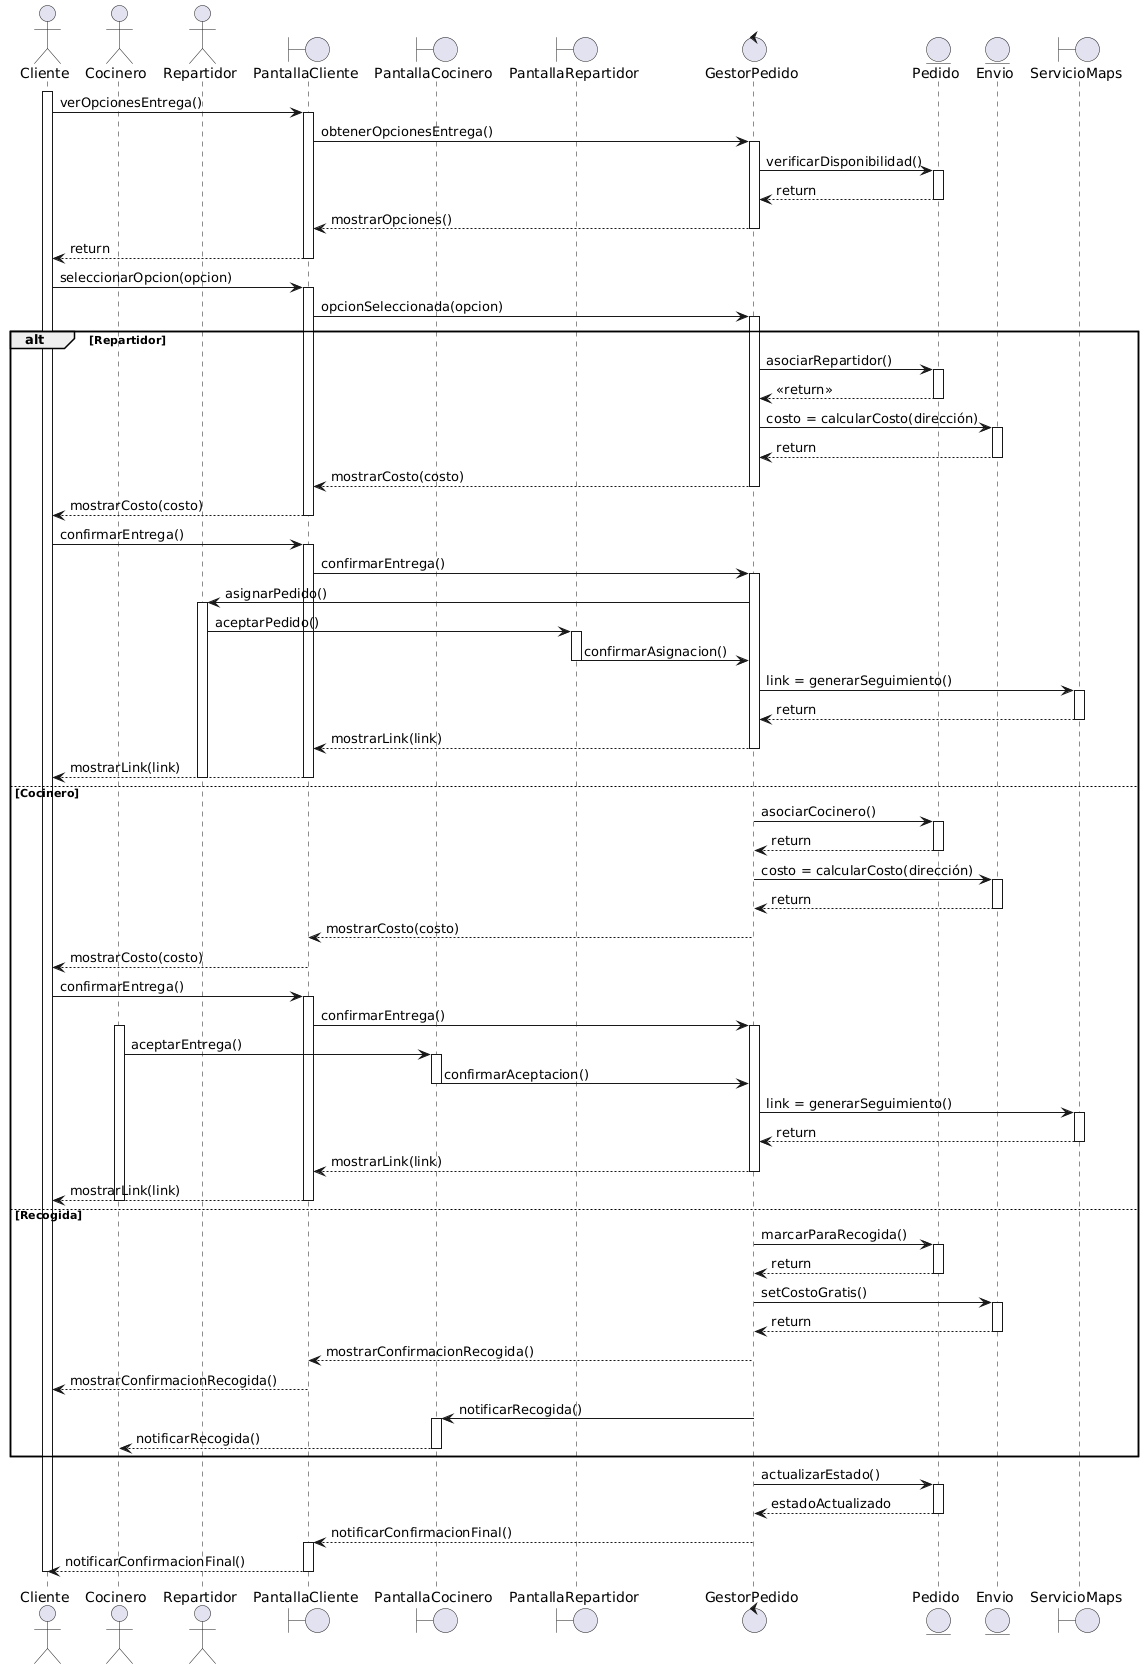

The diagram above was rendered by PlantUML. Its source (embedded in the PNG):
@startuml
actor Cliente
actor Cocinero
actor Repartidor

boundary "PantallaCliente" as UICliente
boundary "PantallaCocinero" as UICocinero
boundary "PantallaRepartidor" as UIRepartidor

control "GestorPedido" as GestorPedido
entity "Pedido" as Pedido
entity "Envio" as Envio
boundary "ServicioMaps" as ServicioMaps

activate Cliente
Cliente -> UICliente : verOpcionesEntrega()
activate UICliente
UICliente -> GestorPedido : obtenerOpcionesEntrega()
activate GestorPedido
GestorPedido -> Pedido : verificarDisponibilidad()
activate Pedido
Pedido --> GestorPedido : return
deactivate Pedido
GestorPedido --> UICliente : mostrarOpciones()
deactivate GestorPedido
UICliente --> Cliente : return
deactivate UICliente

Cliente -> UICliente : seleccionarOpcion(opcion)
activate UICliente
UICliente -> GestorPedido : opcionSeleccionada(opcion)
activate GestorPedido

alt Repartidor
    GestorPedido -> Pedido : asociarRepartidor()
    activate Pedido
    Pedido --> GestorPedido : <<return>>
    deactivate Pedido
    
    GestorPedido -> Envio : costo = calcularCosto(dirección)
    activate Envio
    Envio --> GestorPedido : return
    deactivate Envio
    
    GestorPedido --> UICliente : mostrarCosto(costo)
    deactivate GestorPedido
    UICliente --> Cliente : mostrarCosto(costo)
    deactivate UICliente
    
    Cliente -> UICliente : confirmarEntrega()
    activate UICliente
    UICliente -> GestorPedido : confirmarEntrega()
    activate GestorPedido
    
    GestorPedido -> Repartidor : asignarPedido()
    activate Repartidor
    Repartidor -> UIRepartidor : aceptarPedido()
    activate UIRepartidor
    UIRepartidor -> GestorPedido : confirmarAsignacion()
    deactivate UIRepartidor
    
    GestorPedido -> ServicioMaps : link = generarSeguimiento()
    activate ServicioMaps
    ServicioMaps --> GestorPedido : return
    deactivate ServicioMaps
    
    GestorPedido --> UICliente : mostrarLink(link)
    deactivate GestorPedido
    UICliente --> Cliente : mostrarLink(link)
    deactivate UICliente
    deactivate Repartidor

else Cocinero
    GestorPedido -> Pedido : asociarCocinero()
    activate Pedido
    Pedido --> GestorPedido : return
    deactivate Pedido
    
    GestorPedido -> Envio : costo = calcularCosto(dirección)
    activate Envio
    Envio --> GestorPedido : return
    deactivate Envio
    
    GestorPedido --> UICliente : mostrarCosto(costo)
    deactivate GestorPedido
    UICliente --> Cliente : mostrarCosto(costo)
    deactivate UICliente
    
    Cliente -> UICliente : confirmarEntrega()
    activate UICliente
    UICliente -> GestorPedido : confirmarEntrega()
    activate GestorPedido
    
    activate Cocinero
    Cocinero -> UICocinero : aceptarEntrega()
    activate UICocinero
    UICocinero -> GestorPedido : confirmarAceptacion()
    deactivate UICocinero
    
    GestorPedido -> ServicioMaps : link = generarSeguimiento()
    activate ServicioMaps
    ServicioMaps --> GestorPedido : return
    deactivate ServicioMaps
    
    GestorPedido --> UICliente : mostrarLink(link)
    deactivate GestorPedido
    UICliente --> Cliente : mostrarLink(link)
    deactivate UICliente
    deactivate Cocinero

else Recogida
    GestorPedido -> Pedido : marcarParaRecogida()
    activate Pedido
    Pedido --> GestorPedido : return
    deactivate Pedido
    
    GestorPedido -> Envio : setCostoGratis()
    activate Envio
    Envio --> GestorPedido : return
    deactivate Envio
    
    GestorPedido --> UICliente : mostrarConfirmacionRecogida()
    deactivate GestorPedido
    UICliente --> Cliente : mostrarConfirmacionRecogida()
    deactivate UICliente
    
    GestorPedido -> UICocinero : notificarRecogida()
    activate UICocinero
    UICocinero --> Cocinero : notificarRecogida()
    deactivate UICocinero
end


activate GestorPedido
GestorPedido -> Pedido : actualizarEstado()
activate Pedido
Pedido --> GestorPedido : estadoActualizado
deactivate Pedido
GestorPedido --> UICliente : notificarConfirmacionFinal()
deactivate GestorPedido
activate UICliente
UICliente --> Cliente : notificarConfirmacionFinal()
deactivate UICliente
deactivate Cliente
@enduml